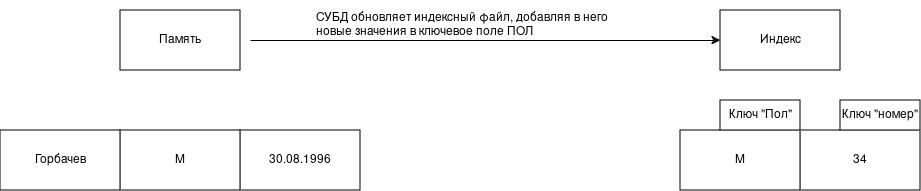

The diagram above was exported from draw.io. Its source (the exported page's mxGraphModel, read from the mxfile embedded in the PNG):
<mxGraphModel dx="2231" dy="742" grid="1" gridSize="10" guides="1" tooltips="1" connect="1" arrows="1" fold="1" page="1" pageScale="1" pageWidth="827" pageHeight="1169" math="0" shadow="0">
  <root>
    <mxCell id="0" />
    <mxCell id="1" parent="0" />
    <mxCell id="RnI_IthzwuK4xxeiDxnE-25" parent="1" style="rounded=0;whiteSpace=wrap;html=1;" value="Индекс " vertex="1">
      <mxGeometry height="60" width="120" x="680" y="220" as="geometry" />
    </mxCell>
    <mxCell id="RnI_IthzwuK4xxeiDxnE-26" parent="1" style="rounded=0;whiteSpace=wrap;html=1;" value="Память" vertex="1">
      <mxGeometry height="60" width="120" x="80" y="220" as="geometry" />
    </mxCell>
    <mxCell id="RnI_IthzwuK4xxeiDxnE-27" edge="1" parent="1" style="endArrow=classic;html=1;rounded=0;entryX=0;entryY=0.5;entryDx=0;entryDy=0;" target="RnI_IthzwuK4xxeiDxnE-25" value="">
      <mxGeometry height="50" relative="1" width="50" as="geometry">
        <mxPoint x="210" y="250" as="sourcePoint" />
        <mxPoint x="450" y="380" as="targetPoint" />
      </mxGeometry>
    </mxCell>
    <mxCell id="RnI_IthzwuK4xxeiDxnE-28" parent="1" style="rounded=0;whiteSpace=wrap;html=1;" value="30.08.1996" vertex="1">
      <mxGeometry height="60" width="120" x="200" y="340" as="geometry" />
    </mxCell>
    <mxCell id="RnI_IthzwuK4xxeiDxnE-29" parent="1" style="rounded=0;whiteSpace=wrap;html=1;" value="М" vertex="1">
      <mxGeometry height="60" width="120" x="80" y="340" as="geometry" />
    </mxCell>
    <mxCell id="RnI_IthzwuK4xxeiDxnE-30" parent="1" style="rounded=0;whiteSpace=wrap;html=1;" value="Горбачев " vertex="1">
      <mxGeometry height="60" width="120" x="-40" y="340" as="geometry" />
    </mxCell>
    <mxCell id="RnI_IthzwuK4xxeiDxnE-31" parent="1" style="rounded=0;whiteSpace=wrap;html=1;" value="34" vertex="1">
      <mxGeometry height="60" width="120" x="760" y="340" as="geometry" />
    </mxCell>
    <mxCell id="RnI_IthzwuK4xxeiDxnE-32" parent="1" style="rounded=0;whiteSpace=wrap;html=1;" value="М" vertex="1">
      <mxGeometry height="60" width="120" x="640" y="340" as="geometry" />
    </mxCell>
    <mxCell id="RnI_IthzwuK4xxeiDxnE-34" parent="1" style="rounded=0;whiteSpace=wrap;html=1;" value="Ключ &quot;Пол&quot;" vertex="1">
      <mxGeometry height="30" width="80" x="680" y="310" as="geometry" />
    </mxCell>
    <mxCell id="RnI_IthzwuK4xxeiDxnE-35" parent="1" style="rounded=0;whiteSpace=wrap;html=1;" value="Ключ &quot;номер&quot;" vertex="1">
      <mxGeometry height="30" width="80" x="800" y="310" as="geometry" />
    </mxCell>
    <mxCell id="RnI_IthzwuK4xxeiDxnE-36" parent="1" style="text;strokeColor=none;fillColor=none;align=left;verticalAlign=middle;spacingLeft=4;spacingRight=4;overflow=hidden;points=[[0,0.5],[1,0.5]];portConstraint=eastwest;rotatable=0;whiteSpace=wrap;html=1;" value="СУБД обновляет индексный файл, добавляя в него новые значения в ключевое поле ПОЛ" vertex="1">
      <mxGeometry height="50" width="340" x="270" y="210" as="geometry" />
    </mxCell>
  </root>
</mxGraphModel>